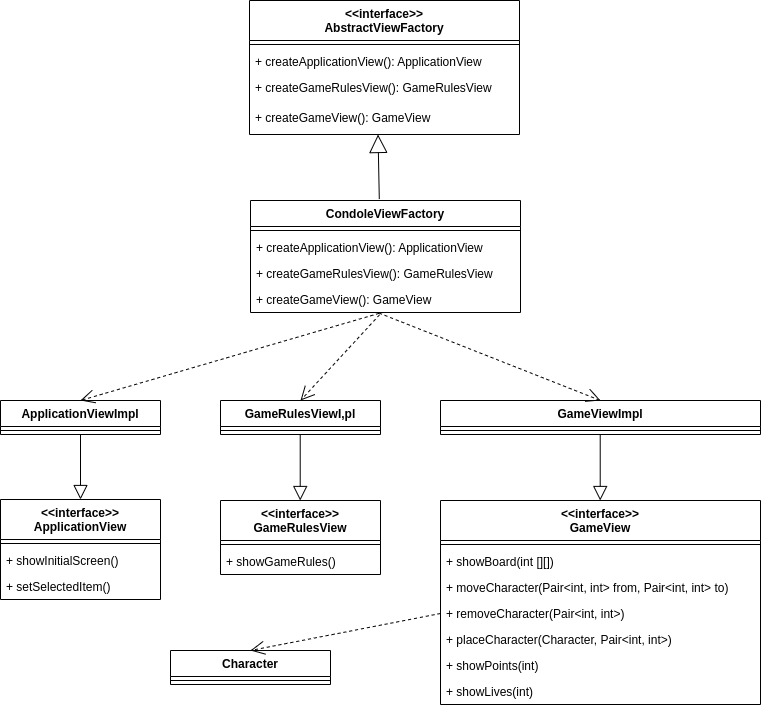

The diagram above was exported from draw.io. Its source (the exported page's mxGraphModel, read from the mxfile embedded in the PNG):
<mxGraphModel dx="1350" dy="878" grid="1" gridSize="10" guides="1" tooltips="1" connect="1" arrows="1" fold="1" page="1" pageScale="1" pageWidth="4681" pageHeight="3300" background="none" math="0" shadow="0">
  <root>
    <mxCell id="0" />
    <mxCell id="1" parent="0" />
    <mxCell id="LyayD2E6lX-VAmwV8kCB-157" value="&lt;&lt;interface&gt;&gt;&#10;AbstractViewFactory&#10;" style="swimlane;fontStyle=1;align=center;verticalAlign=top;childLayout=stackLayout;horizontal=1;startSize=40;horizontalStack=0;resizeParent=1;resizeParentMax=0;resizeLast=0;collapsible=1;marginBottom=0;" vertex="1" parent="1">
      <mxGeometry x="1449" y="480" width="270" height="134" as="geometry" />
    </mxCell>
    <mxCell id="LyayD2E6lX-VAmwV8kCB-158" value="" style="line;strokeWidth=1;fillColor=none;align=left;verticalAlign=middle;spacingTop=-1;spacingLeft=3;spacingRight=3;rotatable=0;labelPosition=right;points=[];portConstraint=eastwest;" vertex="1" parent="LyayD2E6lX-VAmwV8kCB-157">
      <mxGeometry y="40" width="270" height="8" as="geometry" />
    </mxCell>
    <mxCell id="LyayD2E6lX-VAmwV8kCB-159" value="+ createApplicationView(): ApplicationView" style="text;strokeColor=none;fillColor=none;align=left;verticalAlign=top;spacingLeft=4;spacingRight=4;overflow=hidden;rotatable=0;points=[[0,0.5],[1,0.5]];portConstraint=eastwest;" vertex="1" parent="LyayD2E6lX-VAmwV8kCB-157">
      <mxGeometry y="48" width="270" height="26" as="geometry" />
    </mxCell>
    <mxCell id="LyayD2E6lX-VAmwV8kCB-160" value="+ createGameRulesView(): GameRulesView" style="text;strokeColor=none;fillColor=none;align=left;verticalAlign=top;spacingLeft=4;spacingRight=4;overflow=hidden;rotatable=0;points=[[0,0.5],[1,0.5]];portConstraint=eastwest;" vertex="1" parent="LyayD2E6lX-VAmwV8kCB-157">
      <mxGeometry y="74" width="270" height="30" as="geometry" />
    </mxCell>
    <mxCell id="LyayD2E6lX-VAmwV8kCB-161" value="+ createGameView(): GameView" style="text;strokeColor=none;fillColor=none;align=left;verticalAlign=top;spacingLeft=4;spacingRight=4;overflow=hidden;rotatable=0;points=[[0,0.5],[1,0.5]];portConstraint=eastwest;" vertex="1" parent="LyayD2E6lX-VAmwV8kCB-157">
      <mxGeometry y="104" width="270" height="30" as="geometry" />
    </mxCell>
    <mxCell id="LyayD2E6lX-VAmwV8kCB-162" value="CondoleViewFactory" style="swimlane;fontStyle=1;align=center;verticalAlign=top;childLayout=stackLayout;horizontal=1;startSize=26;horizontalStack=0;resizeParent=1;resizeParentMax=0;resizeLast=0;collapsible=1;marginBottom=0;" vertex="1" parent="1">
      <mxGeometry x="1450" y="680" width="270" height="112" as="geometry" />
    </mxCell>
    <mxCell id="LyayD2E6lX-VAmwV8kCB-163" value="" style="line;strokeWidth=1;fillColor=none;align=left;verticalAlign=middle;spacingTop=-1;spacingLeft=3;spacingRight=3;rotatable=0;labelPosition=right;points=[];portConstraint=eastwest;" vertex="1" parent="LyayD2E6lX-VAmwV8kCB-162">
      <mxGeometry y="26" width="270" height="8" as="geometry" />
    </mxCell>
    <mxCell id="LyayD2E6lX-VAmwV8kCB-164" value="+ createApplicationView(): ApplicationView" style="text;strokeColor=none;fillColor=none;align=left;verticalAlign=top;spacingLeft=4;spacingRight=4;overflow=hidden;rotatable=0;points=[[0,0.5],[1,0.5]];portConstraint=eastwest;" vertex="1" parent="LyayD2E6lX-VAmwV8kCB-162">
      <mxGeometry y="34" width="270" height="26" as="geometry" />
    </mxCell>
    <mxCell id="LyayD2E6lX-VAmwV8kCB-165" value="+ createGameRulesView(): GameRulesView" style="text;strokeColor=none;fillColor=none;align=left;verticalAlign=top;spacingLeft=4;spacingRight=4;overflow=hidden;rotatable=0;points=[[0,0.5],[1,0.5]];portConstraint=eastwest;" vertex="1" parent="LyayD2E6lX-VAmwV8kCB-162">
      <mxGeometry y="60" width="270" height="26" as="geometry" />
    </mxCell>
    <mxCell id="LyayD2E6lX-VAmwV8kCB-166" value="+ createGameView(): GameView" style="text;strokeColor=none;fillColor=none;align=left;verticalAlign=top;spacingLeft=4;spacingRight=4;overflow=hidden;rotatable=0;points=[[0,0.5],[1,0.5]];portConstraint=eastwest;" vertex="1" parent="LyayD2E6lX-VAmwV8kCB-162">
      <mxGeometry y="86" width="270" height="26" as="geometry" />
    </mxCell>
    <mxCell id="LyayD2E6lX-VAmwV8kCB-167" value="ApplicationViewImpl" style="swimlane;fontStyle=1;align=center;verticalAlign=top;childLayout=stackLayout;horizontal=1;startSize=26;horizontalStack=0;resizeParent=1;resizeParentMax=0;resizeLast=0;collapsible=1;marginBottom=0;" vertex="1" parent="1">
      <mxGeometry x="1200" y="880" width="160" height="34" as="geometry" />
    </mxCell>
    <mxCell id="LyayD2E6lX-VAmwV8kCB-168" value="" style="line;strokeWidth=1;fillColor=none;align=left;verticalAlign=middle;spacingTop=-1;spacingLeft=3;spacingRight=3;rotatable=0;labelPosition=right;points=[];portConstraint=eastwest;" vertex="1" parent="LyayD2E6lX-VAmwV8kCB-167">
      <mxGeometry y="26" width="160" height="8" as="geometry" />
    </mxCell>
    <mxCell id="LyayD2E6lX-VAmwV8kCB-169" value="GameRulesViewI,pl" style="swimlane;fontStyle=1;align=center;verticalAlign=top;childLayout=stackLayout;horizontal=1;startSize=26;horizontalStack=0;resizeParent=1;resizeParentMax=0;resizeLast=0;collapsible=1;marginBottom=0;" vertex="1" parent="1">
      <mxGeometry x="1420" y="880" width="160" height="34" as="geometry" />
    </mxCell>
    <mxCell id="LyayD2E6lX-VAmwV8kCB-170" value="" style="line;strokeWidth=1;fillColor=none;align=left;verticalAlign=middle;spacingTop=-1;spacingLeft=3;spacingRight=3;rotatable=0;labelPosition=right;points=[];portConstraint=eastwest;" vertex="1" parent="LyayD2E6lX-VAmwV8kCB-169">
      <mxGeometry y="26" width="160" height="8" as="geometry" />
    </mxCell>
    <mxCell id="LyayD2E6lX-VAmwV8kCB-171" value="GameViewImpl" style="swimlane;fontStyle=1;align=center;verticalAlign=top;childLayout=stackLayout;horizontal=1;startSize=26;horizontalStack=0;resizeParent=1;resizeParentMax=0;resizeLast=0;collapsible=1;marginBottom=0;" vertex="1" parent="1">
      <mxGeometry x="1640" y="880" width="320" height="34" as="geometry" />
    </mxCell>
    <mxCell id="LyayD2E6lX-VAmwV8kCB-172" value="" style="line;strokeWidth=1;fillColor=none;align=left;verticalAlign=middle;spacingTop=-1;spacingLeft=3;spacingRight=3;rotatable=0;labelPosition=right;points=[];portConstraint=eastwest;" vertex="1" parent="LyayD2E6lX-VAmwV8kCB-171">
      <mxGeometry y="26" width="320" height="8" as="geometry" />
    </mxCell>
    <mxCell id="LyayD2E6lX-VAmwV8kCB-173" value="&lt;&lt;interface&gt;&gt;&#10;ApplicationView" style="swimlane;fontStyle=1;align=center;verticalAlign=top;childLayout=stackLayout;horizontal=1;startSize=40;horizontalStack=0;resizeParent=1;resizeParentMax=0;resizeLast=0;collapsible=1;marginBottom=0;" vertex="1" parent="1">
      <mxGeometry x="1200" y="979" width="160" height="100" as="geometry" />
    </mxCell>
    <mxCell id="LyayD2E6lX-VAmwV8kCB-174" value="" style="line;strokeWidth=1;fillColor=none;align=left;verticalAlign=middle;spacingTop=-1;spacingLeft=3;spacingRight=3;rotatable=0;labelPosition=right;points=[];portConstraint=eastwest;" vertex="1" parent="LyayD2E6lX-VAmwV8kCB-173">
      <mxGeometry y="40" width="160" height="8" as="geometry" />
    </mxCell>
    <mxCell id="LyayD2E6lX-VAmwV8kCB-175" value="+ showInitialScreen()" style="text;strokeColor=none;fillColor=none;align=left;verticalAlign=top;spacingLeft=4;spacingRight=4;overflow=hidden;rotatable=0;points=[[0,0.5],[1,0.5]];portConstraint=eastwest;" vertex="1" parent="LyayD2E6lX-VAmwV8kCB-173">
      <mxGeometry y="48" width="160" height="26" as="geometry" />
    </mxCell>
    <mxCell id="LyayD2E6lX-VAmwV8kCB-176" value="+ setSelectedItem()" style="text;strokeColor=none;fillColor=none;align=left;verticalAlign=top;spacingLeft=4;spacingRight=4;overflow=hidden;rotatable=0;points=[[0,0.5],[1,0.5]];portConstraint=eastwest;" vertex="1" parent="LyayD2E6lX-VAmwV8kCB-173">
      <mxGeometry y="74" width="160" height="26" as="geometry" />
    </mxCell>
    <mxCell id="LyayD2E6lX-VAmwV8kCB-177" value="&lt;&lt;interface&gt;&gt;&#10;GameRulesView" style="swimlane;fontStyle=1;align=center;verticalAlign=top;childLayout=stackLayout;horizontal=1;startSize=40;horizontalStack=0;resizeParent=1;resizeParentMax=0;resizeLast=0;collapsible=1;marginBottom=0;" vertex="1" parent="1">
      <mxGeometry x="1420" y="980" width="160" height="74" as="geometry" />
    </mxCell>
    <mxCell id="LyayD2E6lX-VAmwV8kCB-178" value="" style="line;strokeWidth=1;fillColor=none;align=left;verticalAlign=middle;spacingTop=-1;spacingLeft=3;spacingRight=3;rotatable=0;labelPosition=right;points=[];portConstraint=eastwest;" vertex="1" parent="LyayD2E6lX-VAmwV8kCB-177">
      <mxGeometry y="40" width="160" height="8" as="geometry" />
    </mxCell>
    <mxCell id="LyayD2E6lX-VAmwV8kCB-179" value="+ showGameRules()" style="text;strokeColor=none;fillColor=none;align=left;verticalAlign=top;spacingLeft=4;spacingRight=4;overflow=hidden;rotatable=0;points=[[0,0.5],[1,0.5]];portConstraint=eastwest;" vertex="1" parent="LyayD2E6lX-VAmwV8kCB-177">
      <mxGeometry y="48" width="160" height="26" as="geometry" />
    </mxCell>
    <mxCell id="LyayD2E6lX-VAmwV8kCB-180" value="&lt;&lt;interface&gt;&gt;&#10;GameView" style="swimlane;fontStyle=1;align=center;verticalAlign=top;childLayout=stackLayout;horizontal=1;startSize=40;horizontalStack=0;resizeParent=1;resizeParentMax=0;resizeLast=0;collapsible=1;marginBottom=0;" vertex="1" parent="1">
      <mxGeometry x="1640" y="980" width="320" height="204" as="geometry" />
    </mxCell>
    <mxCell id="LyayD2E6lX-VAmwV8kCB-181" value="" style="line;strokeWidth=1;fillColor=none;align=left;verticalAlign=middle;spacingTop=-1;spacingLeft=3;spacingRight=3;rotatable=0;labelPosition=right;points=[];portConstraint=eastwest;" vertex="1" parent="LyayD2E6lX-VAmwV8kCB-180">
      <mxGeometry y="40" width="320" height="8" as="geometry" />
    </mxCell>
    <mxCell id="LyayD2E6lX-VAmwV8kCB-182" value="+ showBoard(int [][])" style="text;strokeColor=none;fillColor=none;align=left;verticalAlign=top;spacingLeft=4;spacingRight=4;overflow=hidden;rotatable=0;points=[[0,0.5],[1,0.5]];portConstraint=eastwest;" vertex="1" parent="LyayD2E6lX-VAmwV8kCB-180">
      <mxGeometry y="48" width="320" height="26" as="geometry" />
    </mxCell>
    <mxCell id="LyayD2E6lX-VAmwV8kCB-183" value="+ moveCharacter(Pair&lt;int, int&gt; from, Pair&lt;int, int&gt; to)" style="text;strokeColor=none;fillColor=none;align=left;verticalAlign=top;spacingLeft=4;spacingRight=4;overflow=hidden;rotatable=0;points=[[0,0.5],[1,0.5]];portConstraint=eastwest;" vertex="1" parent="LyayD2E6lX-VAmwV8kCB-180">
      <mxGeometry y="74" width="320" height="26" as="geometry" />
    </mxCell>
    <mxCell id="LyayD2E6lX-VAmwV8kCB-184" value="+ removeCharacter(Pair&lt;int, int&gt;)" style="text;strokeColor=none;fillColor=none;align=left;verticalAlign=top;spacingLeft=4;spacingRight=4;overflow=hidden;rotatable=0;points=[[0,0.5],[1,0.5]];portConstraint=eastwest;" vertex="1" parent="LyayD2E6lX-VAmwV8kCB-180">
      <mxGeometry y="100" width="320" height="26" as="geometry" />
    </mxCell>
    <mxCell id="LyayD2E6lX-VAmwV8kCB-185" value="+ placeCharacter(Character, Pair&lt;int, int&gt;)" style="text;strokeColor=none;fillColor=none;align=left;verticalAlign=top;spacingLeft=4;spacingRight=4;overflow=hidden;rotatable=0;points=[[0,0.5],[1,0.5]];portConstraint=eastwest;" vertex="1" parent="LyayD2E6lX-VAmwV8kCB-180">
      <mxGeometry y="126" width="320" height="26" as="geometry" />
    </mxCell>
    <mxCell id="LyayD2E6lX-VAmwV8kCB-186" value="+ showPoints(int)" style="text;strokeColor=none;fillColor=none;align=left;verticalAlign=top;spacingLeft=4;spacingRight=4;overflow=hidden;rotatable=0;points=[[0,0.5],[1,0.5]];portConstraint=eastwest;" vertex="1" parent="LyayD2E6lX-VAmwV8kCB-180">
      <mxGeometry y="152" width="320" height="26" as="geometry" />
    </mxCell>
    <mxCell id="LyayD2E6lX-VAmwV8kCB-187" value="+ showLives(int)" style="text;strokeColor=none;fillColor=none;align=left;verticalAlign=top;spacingLeft=4;spacingRight=4;overflow=hidden;rotatable=0;points=[[0,0.5],[1,0.5]];portConstraint=eastwest;" vertex="1" parent="LyayD2E6lX-VAmwV8kCB-180">
      <mxGeometry y="178" width="320" height="26" as="geometry" />
    </mxCell>
    <mxCell id="LyayD2E6lX-VAmwV8kCB-188" value="Character" style="swimlane;fontStyle=1;align=center;verticalAlign=top;childLayout=stackLayout;horizontal=1;startSize=26;horizontalStack=0;resizeParent=1;resizeParentMax=0;resizeLast=0;collapsible=1;marginBottom=0;" vertex="1" parent="1">
      <mxGeometry x="1370" y="1130" width="160" height="34" as="geometry" />
    </mxCell>
    <mxCell id="LyayD2E6lX-VAmwV8kCB-189" value="" style="line;strokeWidth=1;fillColor=none;align=left;verticalAlign=middle;spacingTop=-1;spacingLeft=3;spacingRight=3;rotatable=0;labelPosition=right;points=[];portConstraint=eastwest;" vertex="1" parent="LyayD2E6lX-VAmwV8kCB-188">
      <mxGeometry y="26" width="160" height="8" as="geometry" />
    </mxCell>
    <mxCell id="LyayD2E6lX-VAmwV8kCB-190" value="" style="endArrow=block;endSize=16;endFill=0;html=1;exitX=0.477;exitY=-0.013;exitDx=0;exitDy=0;entryX=0.476;entryY=1;entryDx=0;entryDy=0;entryPerimeter=0;exitPerimeter=0;" edge="1" parent="1" source="LyayD2E6lX-VAmwV8kCB-162" target="LyayD2E6lX-VAmwV8kCB-161">
      <mxGeometry width="160" relative="1" as="geometry">
        <mxPoint x="1400" y="668" as="sourcePoint" />
        <mxPoint x="1559.08" y="630.002" as="targetPoint" />
      </mxGeometry>
    </mxCell>
    <mxCell id="LyayD2E6lX-VAmwV8kCB-191" value="" style="endArrow=block;endFill=0;endSize=12;html=1;rounded=0;exitX=0.5;exitY=1;exitDx=0;exitDy=0;entryX=0.5;entryY=0;entryDx=0;entryDy=0;" edge="1" parent="1" source="LyayD2E6lX-VAmwV8kCB-167" target="LyayD2E6lX-VAmwV8kCB-173">
      <mxGeometry width="160" relative="1" as="geometry">
        <mxPoint x="1240" y="950" as="sourcePoint" />
        <mxPoint x="1400" y="950" as="targetPoint" />
      </mxGeometry>
    </mxCell>
    <mxCell id="LyayD2E6lX-VAmwV8kCB-192" value="" style="endArrow=block;endFill=0;endSize=12;html=1;rounded=0;exitX=0.5;exitY=1;exitDx=0;exitDy=0;entryX=0.5;entryY=0;entryDx=0;entryDy=0;" edge="1" parent="1">
      <mxGeometry width="160" relative="1" as="geometry">
        <mxPoint x="1499.71" y="914" as="sourcePoint" />
        <mxPoint x="1499.71" y="980" as="targetPoint" />
      </mxGeometry>
    </mxCell>
    <mxCell id="LyayD2E6lX-VAmwV8kCB-193" value="" style="endArrow=block;endFill=0;endSize=12;html=1;rounded=0;exitX=0.5;exitY=1;exitDx=0;exitDy=0;entryX=0.5;entryY=0;entryDx=0;entryDy=0;" edge="1" parent="1">
      <mxGeometry width="160" relative="1" as="geometry">
        <mxPoint x="1799.71" y="914" as="sourcePoint" />
        <mxPoint x="1799.71" y="980" as="targetPoint" />
      </mxGeometry>
    </mxCell>
    <mxCell id="LyayD2E6lX-VAmwV8kCB-194" value="" style="endArrow=open;endFill=1;endSize=12;html=1;rounded=0;exitX=0.476;exitY=1.033;exitDx=0;exitDy=0;exitPerimeter=0;entryX=0.5;entryY=0;entryDx=0;entryDy=0;dashed=1;" edge="1" parent="1" source="LyayD2E6lX-VAmwV8kCB-166" target="LyayD2E6lX-VAmwV8kCB-167">
      <mxGeometry width="160" relative="1" as="geometry">
        <mxPoint x="1460" y="820" as="sourcePoint" />
        <mxPoint x="1620" y="820" as="targetPoint" />
      </mxGeometry>
    </mxCell>
    <mxCell id="LyayD2E6lX-VAmwV8kCB-195" value="" style="endArrow=open;endFill=1;endSize=12;html=1;rounded=0;dashed=1;exitX=0.478;exitY=1.088;exitDx=0;exitDy=0;exitPerimeter=0;entryX=0.5;entryY=0;entryDx=0;entryDy=0;" edge="1" parent="1" source="LyayD2E6lX-VAmwV8kCB-166" target="LyayD2E6lX-VAmwV8kCB-169">
      <mxGeometry width="160" relative="1" as="geometry">
        <mxPoint x="1460" y="820" as="sourcePoint" />
        <mxPoint x="1620" y="820" as="targetPoint" />
      </mxGeometry>
    </mxCell>
    <mxCell id="LyayD2E6lX-VAmwV8kCB-196" value="" style="endArrow=open;endFill=1;endSize=12;html=1;rounded=0;dashed=1;entryX=0.5;entryY=0;entryDx=0;entryDy=0;exitX=0.476;exitY=1.022;exitDx=0;exitDy=0;exitPerimeter=0;" edge="1" parent="1" source="LyayD2E6lX-VAmwV8kCB-166" target="LyayD2E6lX-VAmwV8kCB-171">
      <mxGeometry width="160" relative="1" as="geometry">
        <mxPoint x="1580" y="800" as="sourcePoint" />
        <mxPoint x="1620" y="820" as="targetPoint" />
      </mxGeometry>
    </mxCell>
    <mxCell id="LyayD2E6lX-VAmwV8kCB-197" value="" style="endArrow=open;endFill=1;endSize=12;html=1;rounded=0;dashed=1;exitX=0;exitY=0.5;exitDx=0;exitDy=0;entryX=0.5;entryY=0;entryDx=0;entryDy=0;" edge="1" parent="1" source="LyayD2E6lX-VAmwV8kCB-184" target="LyayD2E6lX-VAmwV8kCB-188">
      <mxGeometry width="160" relative="1" as="geometry">
        <mxPoint x="1410" y="1230" as="sourcePoint" />
        <mxPoint x="1570" y="1230" as="targetPoint" />
      </mxGeometry>
    </mxCell>
  </root>
</mxGraphModel>